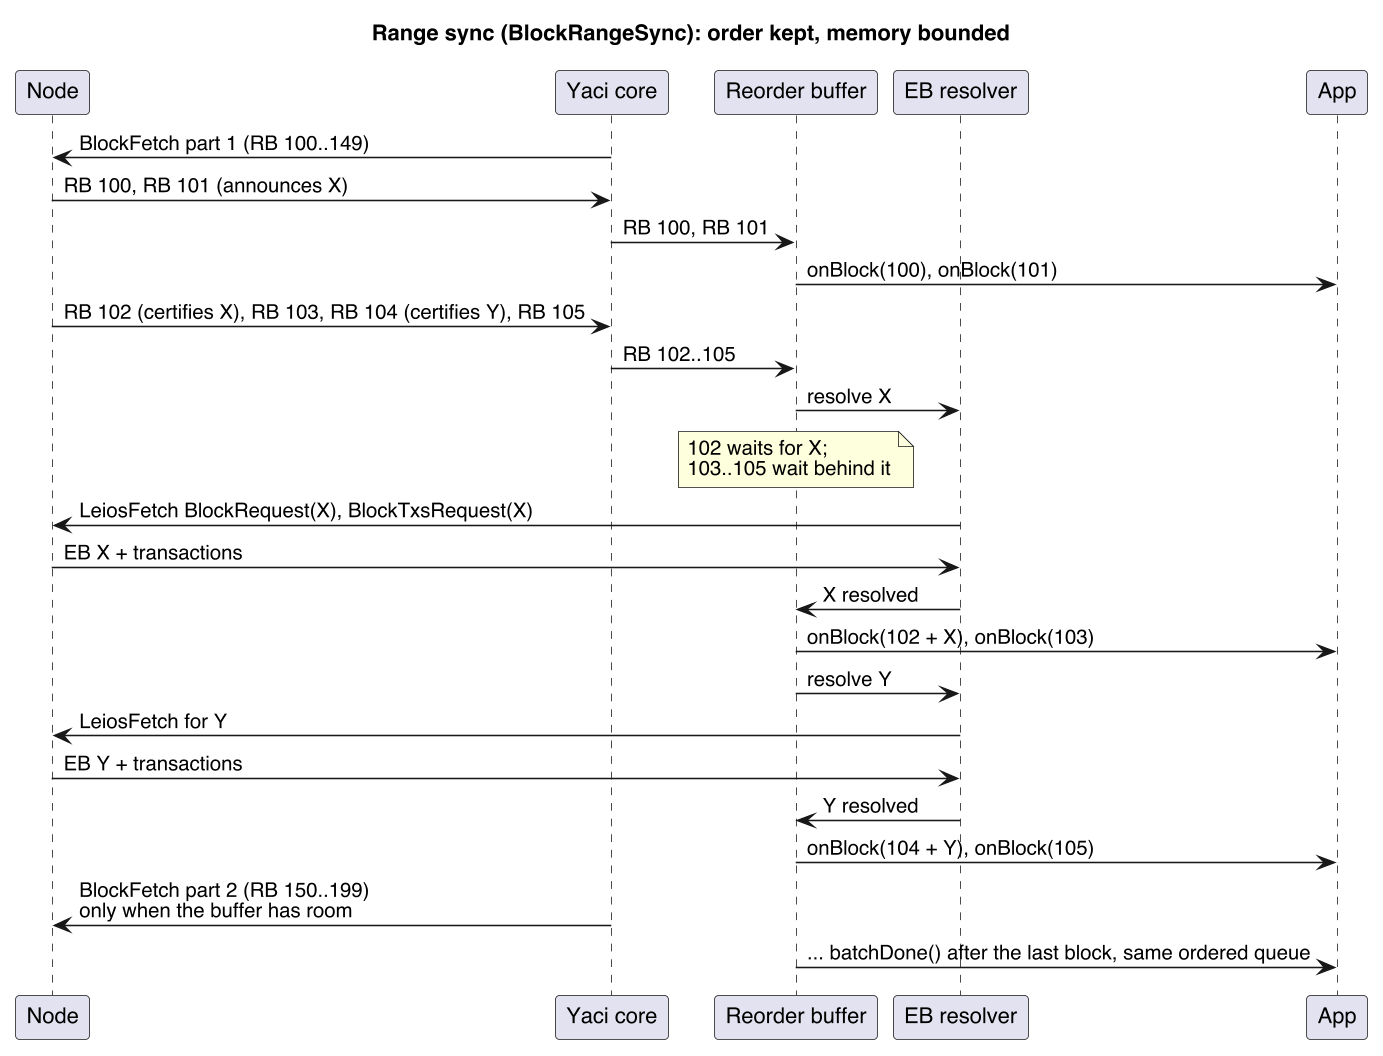

The diagram above was rendered by PlantUML. Its source (embedded in the PNG):
@startuml 6-range-sync
skinparamlocked dpi 150
skinparam defaultFontName Helvetica
skinparam shadowing false
skinparam sequenceMessageAlign left
title Range sync (BlockRangeSync): order kept, memory bounded
participant "Node" as N
participant "Yaci core" as C
participant "Reorder buffer" as B
participant "EB resolver" as R
participant "App" as P

C -> N : BlockFetch part 1 (RB 100..149)
N -> C : RB 100, RB 101 (announces X)
C -> B : RB 100, RB 101
B -> P : onBlock(100), onBlock(101)
N -> C : RB 102 (certifies X), RB 103, RB 104 (certifies Y), RB 105
C -> B : RB 102..105
B -> R : resolve X
note over B : 102 waits for X;\n103..105 wait behind it
R -> N : LeiosFetch BlockRequest(X), BlockTxsRequest(X)
N -> R : EB X + transactions
R -> B : X resolved
B -> P : onBlock(102 + X), onBlock(103)
B -> R : resolve Y
R -> N : LeiosFetch for Y
N -> R : EB Y + transactions
R -> B : Y resolved
B -> P : onBlock(104 + Y), onBlock(105)
C -> N : BlockFetch part 2 (RB 150..199)\nonly when the buffer has room
B -> P : ... batchDone() after the last block, same ordered queue
@enduml